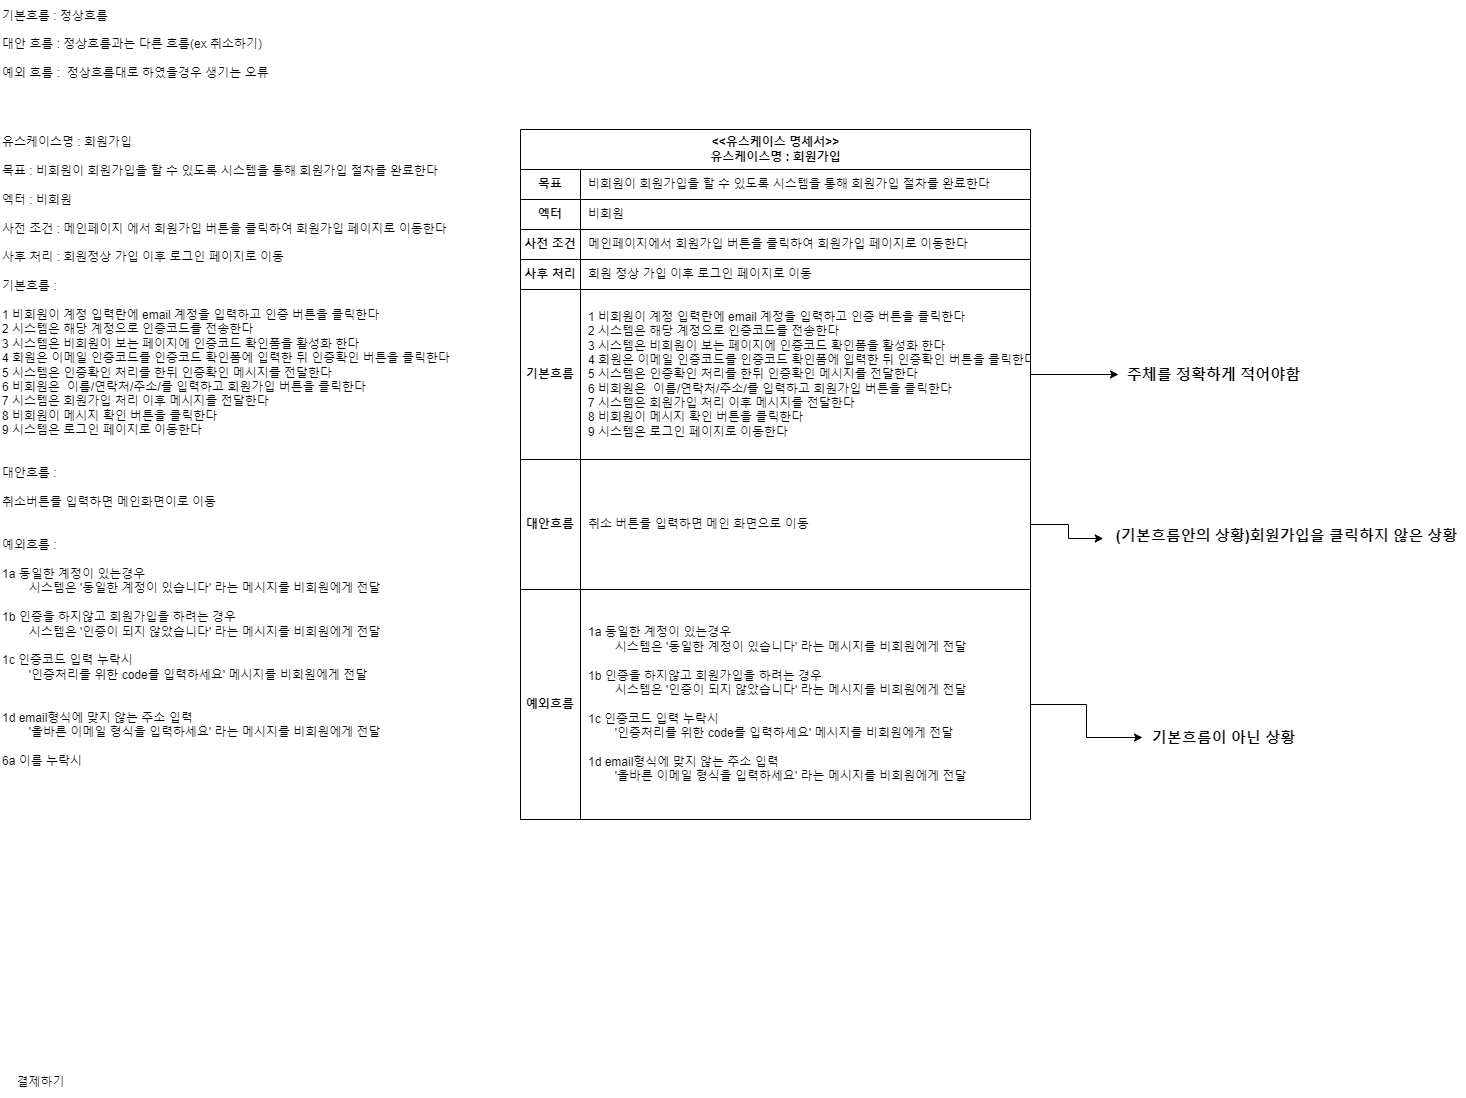

The diagram above was exported from draw.io. Its source (the exported page's mxGraphModel, read from the mxfile embedded in the PNG):
<mxGraphModel dx="2049" dy="2375" grid="0" gridSize="10" guides="1" tooltips="1" connect="1" arrows="1" fold="1" page="1" pageScale="1" pageWidth="827" pageHeight="1169" math="0" shadow="0">
  <root>
    <mxCell id="0" />
    <mxCell id="1" parent="0" />
    <mxCell id="cgBnffwwz1y63k7dSofq-1" value="유스케이스명 : 회원가입&lt;div&gt;&lt;br&gt;&lt;/div&gt;&lt;div&gt;목표 : 비회원이 회원가입을 할 수 있도록 시스템을 통해 회원가입 절차를 완료한다&lt;br&gt;&lt;div&gt;&lt;br&gt;&lt;/div&gt;&lt;/div&gt;&lt;div&gt;엑터 : 비회원&lt;/div&gt;&lt;div&gt;&lt;br&gt;&lt;/div&gt;&lt;div&gt;사전 조건 : 메인페이지 에서 회원가입 버튼을 클릭하여 회원가입 페이지로 이동한다&lt;/div&gt;&lt;div&gt;&lt;br&gt;&lt;/div&gt;&lt;div&gt;사후 처리 : 회원정상 가입 이후 로그인 페이지로 이동&lt;/div&gt;&lt;div&gt;&lt;br&gt;&lt;/div&gt;&lt;div&gt;기본흐름 :&amp;nbsp;&lt;/div&gt;&lt;div&gt;&lt;br&gt;&lt;/div&gt;&lt;div&gt;1 비회원이 계정 입력란에 email 계정을 입력하고 인증 버튼을 클릭한다&lt;/div&gt;&lt;div&gt;2 시스템은 해당 계정으로 인증코드를 전송한다&lt;/div&gt;&lt;div&gt;3 시스템은 비회원이 보는 페이지에 인증코드 확인폼을 활성화 한다&lt;/div&gt;&lt;div&gt;4 회원은 이메일 인증코드를 인증코드 확인폼에 입력한 뒤 인증확인 버튼을 클릭한다&lt;/div&gt;&lt;div&gt;5 시스템은 인증확인 처리를 한뒤 인증확인 메시지를 전달한다&lt;/div&gt;&lt;div&gt;6 비회원은&amp;nbsp; 이름/연락처/주소/를 입력하고 회원가입 버튼을 클릭한다&lt;/div&gt;&lt;div&gt;7 시스템은 회원가입 처리 이후 메시지를 전달한다&lt;/div&gt;&lt;div&gt;8 비회원이 메시지 확인 버튼을 클릭한다&lt;/div&gt;&lt;div&gt;9 시스템은 로그인 페이지로 이동한다&lt;/div&gt;&lt;div&gt;&lt;br&gt;&lt;/div&gt;&lt;div&gt;&lt;br&gt;&lt;/div&gt;&lt;div&gt;대안흐름 :&amp;nbsp;&lt;br&gt;&lt;/div&gt;&lt;div&gt;&lt;br&gt;&lt;/div&gt;&lt;div&gt;취소버튼를 입력하면 메인화면이로 이동&lt;br&gt;&lt;/div&gt;&lt;div&gt;&lt;br&gt;&lt;/div&gt;&lt;div&gt;&lt;br&gt;&lt;/div&gt;&lt;div&gt;예외흐름 :&amp;nbsp;&lt;/div&gt;&lt;div&gt;&lt;br&gt;&lt;/div&gt;&lt;div&gt;1a 동일한 계정이 있는경우&lt;/div&gt;&lt;div&gt;&lt;span style=&quot;white-space: pre;&quot;&gt;&#09;&lt;/span&gt;시스템은 '동일한 계정이 있습니다' 라는 메시지를 비회원에게 전달&lt;br&gt;&lt;/div&gt;&lt;div&gt;&lt;br&gt;&lt;/div&gt;&lt;div&gt;1b 인증을 하지않고 회원가입을 하려는 경우&lt;/div&gt;&lt;div&gt;&lt;span style=&quot;white-space: pre;&quot;&gt;&#09;&lt;/span&gt;시스템은 '인증이 되지 않았습니다' 라는 메시지를 비회원에게 전달&lt;br&gt;&lt;/div&gt;&lt;div&gt;&lt;br&gt;&lt;/div&gt;&lt;div&gt;1c 인증코드 입력 누락시&lt;br&gt;&lt;/div&gt;&lt;div&gt;&lt;span style=&quot;white-space: pre;&quot;&gt;&#09;&lt;/span&gt;'인증처리를 위한 code를 입력하세요' 메시지를 비회원에게 전달&lt;br&gt;&lt;/div&gt;&lt;div&gt;&lt;br&gt;&lt;/div&gt;&lt;div&gt;&lt;br&gt;&lt;/div&gt;&lt;div&gt;&lt;span style=&quot;background-color: initial;&quot;&gt;1d email형식에 맞지 않는 주소 입력&lt;/span&gt;&lt;br&gt;&lt;/div&gt;&lt;div&gt;&lt;span style=&quot;white-space: pre;&quot;&gt;&#09;&lt;/span&gt;'올바른 이메일 형식을 입력하세요' 라는 메시지를 비회원에게 전달&lt;br&gt;&lt;/div&gt;&lt;div&gt;&lt;br&gt;&lt;/div&gt;&lt;div&gt;6a 이름 누락시&lt;/div&gt;&lt;div&gt;&lt;br&gt;&lt;/div&gt;&lt;div&gt;&lt;br&gt;&lt;/div&gt;&lt;div&gt;&lt;br&gt;&lt;/div&gt;&lt;div&gt;&lt;span style=&quot;white-space: pre;&quot;&gt;&#09;&lt;/span&gt;&lt;br&gt;&lt;/div&gt;&lt;div&gt;&lt;br&gt;&lt;/div&gt;&lt;div&gt;&lt;br&gt;&lt;/div&gt;&lt;div&gt;&amp;nbsp;&lt;/div&gt;&lt;div&gt;&lt;br&gt;&lt;/div&gt;" style="text;html=1;align=left;verticalAlign=middle;resizable=0;points=[];autosize=1;strokeColor=none;fillColor=none;" parent="1" vertex="1">
      <mxGeometry x="30" y="-430" width="470" height="760" as="geometry" />
    </mxCell>
    <mxCell id="cgBnffwwz1y63k7dSofq-14" value="&lt;div&gt;&amp;lt;&amp;lt;유스케이스 명세서&amp;gt;&amp;gt;&lt;/div&gt;유스케이스명 : 회원가입" style="shape=table;startSize=40;container=1;collapsible=1;childLayout=tableLayout;fixedRows=1;rowLines=0;fontStyle=1;align=center;resizeLast=1;html=1;" parent="1" vertex="1">
      <mxGeometry x="550" y="-430" width="510" height="690" as="geometry" />
    </mxCell>
    <mxCell id="cgBnffwwz1y63k7dSofq-15" value="" style="shape=tableRow;horizontal=0;startSize=0;swimlaneHead=0;swimlaneBody=0;fillColor=none;collapsible=0;dropTarget=0;points=[[0,0.5],[1,0.5]];portConstraint=eastwest;top=0;left=0;right=0;bottom=1;strokeColor=default;verticalAlign=middle;fontStyle=0" parent="cgBnffwwz1y63k7dSofq-14" vertex="1">
      <mxGeometry y="40" width="510" height="30" as="geometry" />
    </mxCell>
    <mxCell id="cgBnffwwz1y63k7dSofq-16" value="목표" style="shape=partialRectangle;connectable=0;fillColor=none;top=0;left=0;bottom=0;right=0;fontStyle=1;overflow=hidden;whiteSpace=wrap;html=1;" parent="cgBnffwwz1y63k7dSofq-15" vertex="1">
      <mxGeometry width="60" height="30" as="geometry">
        <mxRectangle width="60" height="30" as="alternateBounds" />
      </mxGeometry>
    </mxCell>
    <mxCell id="cgBnffwwz1y63k7dSofq-17" value="&lt;span style=&quot;font-weight: 400; text-wrap: nowrap;&quot;&gt;비회원이 회원가입을 할 수 있도록 시스템을 통해 회원가입 절차를 완료한다&lt;/span&gt;" style="shape=partialRectangle;connectable=0;fillColor=none;top=0;left=0;bottom=0;right=0;align=left;spacingLeft=6;fontStyle=1;overflow=hidden;whiteSpace=wrap;html=1;" parent="cgBnffwwz1y63k7dSofq-15" vertex="1">
      <mxGeometry x="60" width="450" height="30" as="geometry">
        <mxRectangle width="450" height="30" as="alternateBounds" />
      </mxGeometry>
    </mxCell>
    <mxCell id="cgBnffwwz1y63k7dSofq-43" value="" style="shape=tableRow;horizontal=0;startSize=0;swimlaneHead=0;swimlaneBody=0;fillColor=none;collapsible=0;dropTarget=0;points=[[0,0.5],[1,0.5]];portConstraint=eastwest;top=0;left=0;right=0;bottom=1;" parent="cgBnffwwz1y63k7dSofq-14" vertex="1">
      <mxGeometry y="70" width="510" height="30" as="geometry" />
    </mxCell>
    <mxCell id="cgBnffwwz1y63k7dSofq-44" value="엑터" style="shape=partialRectangle;connectable=0;fillColor=none;top=0;left=0;bottom=0;right=0;fontStyle=1;overflow=hidden;whiteSpace=wrap;html=1;" parent="cgBnffwwz1y63k7dSofq-43" vertex="1">
      <mxGeometry width="60" height="30" as="geometry">
        <mxRectangle width="60" height="30" as="alternateBounds" />
      </mxGeometry>
    </mxCell>
    <mxCell id="cgBnffwwz1y63k7dSofq-45" value="비회원" style="shape=partialRectangle;connectable=0;fillColor=none;top=0;left=0;bottom=0;right=0;align=left;spacingLeft=6;fontStyle=0;overflow=hidden;whiteSpace=wrap;html=1;" parent="cgBnffwwz1y63k7dSofq-43" vertex="1">
      <mxGeometry x="60" width="450" height="30" as="geometry">
        <mxRectangle width="450" height="30" as="alternateBounds" />
      </mxGeometry>
    </mxCell>
    <mxCell id="cgBnffwwz1y63k7dSofq-46" value="" style="shape=tableRow;horizontal=0;startSize=0;swimlaneHead=0;swimlaneBody=0;fillColor=none;collapsible=0;dropTarget=0;points=[[0,0.5],[1,0.5]];portConstraint=eastwest;top=0;left=0;right=0;bottom=1;" parent="cgBnffwwz1y63k7dSofq-14" vertex="1">
      <mxGeometry y="100" width="510" height="30" as="geometry" />
    </mxCell>
    <mxCell id="cgBnffwwz1y63k7dSofq-47" value="사전 조건" style="shape=partialRectangle;connectable=0;fillColor=none;top=0;left=0;bottom=0;right=0;fontStyle=1;overflow=hidden;whiteSpace=wrap;html=1;" parent="cgBnffwwz1y63k7dSofq-46" vertex="1">
      <mxGeometry width="60" height="30" as="geometry">
        <mxRectangle width="60" height="30" as="alternateBounds" />
      </mxGeometry>
    </mxCell>
    <mxCell id="cgBnffwwz1y63k7dSofq-48" value="메인페이지에서 회원가입 버튼을 클릭하여 회원가입 페이지로 이동한다" style="shape=partialRectangle;connectable=0;fillColor=none;top=0;left=0;bottom=0;right=0;align=left;spacingLeft=6;fontStyle=0;overflow=hidden;whiteSpace=wrap;html=1;" parent="cgBnffwwz1y63k7dSofq-46" vertex="1">
      <mxGeometry x="60" width="450" height="30" as="geometry">
        <mxRectangle width="450" height="30" as="alternateBounds" />
      </mxGeometry>
    </mxCell>
    <mxCell id="554OEFwJq8ZsGmIAFbtf-1" value="" style="shape=tableRow;horizontal=0;startSize=0;swimlaneHead=0;swimlaneBody=0;fillColor=none;collapsible=0;dropTarget=0;points=[[0,0.5],[1,0.5]];portConstraint=eastwest;top=0;left=0;right=0;bottom=1;" parent="cgBnffwwz1y63k7dSofq-14" vertex="1">
      <mxGeometry y="130" width="510" height="30" as="geometry" />
    </mxCell>
    <mxCell id="554OEFwJq8ZsGmIAFbtf-2" value="사후 처리" style="shape=partialRectangle;connectable=0;fillColor=none;top=0;left=0;bottom=0;right=0;fontStyle=1;overflow=hidden;whiteSpace=wrap;html=1;" parent="554OEFwJq8ZsGmIAFbtf-1" vertex="1">
      <mxGeometry width="60" height="30" as="geometry">
        <mxRectangle width="60" height="30" as="alternateBounds" />
      </mxGeometry>
    </mxCell>
    <mxCell id="554OEFwJq8ZsGmIAFbtf-3" value="회원 정상 가입 이후 로그인 페이지로 이동" style="shape=partialRectangle;connectable=0;fillColor=none;top=0;left=0;bottom=0;right=0;align=left;spacingLeft=6;fontStyle=0;overflow=hidden;whiteSpace=wrap;html=1;" parent="554OEFwJq8ZsGmIAFbtf-1" vertex="1">
      <mxGeometry x="60" width="450" height="30" as="geometry">
        <mxRectangle width="450" height="30" as="alternateBounds" />
      </mxGeometry>
    </mxCell>
    <mxCell id="554OEFwJq8ZsGmIAFbtf-4" value="" style="shape=tableRow;horizontal=0;startSize=0;swimlaneHead=0;swimlaneBody=0;fillColor=none;collapsible=0;dropTarget=0;points=[[0,0.5],[1,0.5]];portConstraint=eastwest;top=0;left=0;right=0;bottom=1;" parent="cgBnffwwz1y63k7dSofq-14" vertex="1">
      <mxGeometry y="160" width="510" height="170" as="geometry" />
    </mxCell>
    <mxCell id="554OEFwJq8ZsGmIAFbtf-5" value="기본흐름" style="shape=partialRectangle;connectable=0;fillColor=none;top=0;left=0;bottom=0;right=0;fontStyle=1;overflow=hidden;whiteSpace=wrap;html=1;" parent="554OEFwJq8ZsGmIAFbtf-4" vertex="1">
      <mxGeometry width="60" height="170" as="geometry">
        <mxRectangle width="60" height="170" as="alternateBounds" />
      </mxGeometry>
    </mxCell>
    <mxCell id="554OEFwJq8ZsGmIAFbtf-6" value="&lt;div style=&quot;text-wrap: nowrap;&quot;&gt;&lt;div&gt;1 비회원이 계정 입력란에 email 계정을 입력하고 인증 버튼을 클릭한다&lt;/div&gt;&lt;div&gt;2 시스템은 해당 계정으로 인증코드를 전송한다&lt;/div&gt;&lt;div&gt;3 시스템은 비회원이 보는 페이지에 인증코드 확인폼을 활성화 한다&lt;/div&gt;&lt;div&gt;4 회원은 이메일 인증코드를 인증코드 확인폼에 입력한 뒤 인증확인 버튼을 클릭한다&lt;/div&gt;&lt;div&gt;5 시스템은 인증확인 처리를 한뒤 인증확인 메시지를 전달한다&lt;/div&gt;&lt;div&gt;6 비회원은&amp;nbsp; 이름/연락처/주소/를 입력하고 회원가입 버튼을 클릭한다&lt;/div&gt;&lt;div&gt;7 시스템은 회원가입 처리 이후 메시지를 전달한다&lt;/div&gt;&lt;div&gt;8 비회원이 메시지 확인 버튼을 클릭한다&lt;/div&gt;&lt;div&gt;9 시스템은 로그인 페이지로 이동한다&lt;/div&gt;&lt;/div&gt;" style="shape=partialRectangle;connectable=0;fillColor=none;top=0;left=0;bottom=0;right=0;align=left;spacingLeft=6;fontStyle=0;overflow=hidden;whiteSpace=wrap;html=1;" parent="554OEFwJq8ZsGmIAFbtf-4" vertex="1">
      <mxGeometry x="60" width="450" height="170" as="geometry">
        <mxRectangle width="450" height="170" as="alternateBounds" />
      </mxGeometry>
    </mxCell>
    <mxCell id="554OEFwJq8ZsGmIAFbtf-7" value="" style="shape=tableRow;horizontal=0;startSize=0;swimlaneHead=0;swimlaneBody=0;fillColor=none;collapsible=0;dropTarget=0;points=[[0,0.5],[1,0.5]];portConstraint=eastwest;top=0;left=0;right=0;bottom=1;" parent="cgBnffwwz1y63k7dSofq-14" vertex="1">
      <mxGeometry y="330" width="510" height="130" as="geometry" />
    </mxCell>
    <mxCell id="554OEFwJq8ZsGmIAFbtf-8" value="대안흐름" style="shape=partialRectangle;connectable=0;fillColor=none;top=0;left=0;bottom=0;right=0;fontStyle=1;overflow=hidden;whiteSpace=wrap;html=1;" parent="554OEFwJq8ZsGmIAFbtf-7" vertex="1">
      <mxGeometry width="60" height="130" as="geometry">
        <mxRectangle width="60" height="130" as="alternateBounds" />
      </mxGeometry>
    </mxCell>
    <mxCell id="554OEFwJq8ZsGmIAFbtf-9" value="&lt;div&gt;취소 버튼를 입력하면 메인 화면으로 이동&lt;/div&gt;" style="shape=partialRectangle;connectable=0;fillColor=none;top=0;left=0;bottom=0;right=0;align=left;spacingLeft=6;fontStyle=0;overflow=hidden;whiteSpace=wrap;html=1;" parent="554OEFwJq8ZsGmIAFbtf-7" vertex="1">
      <mxGeometry x="60" width="450" height="130" as="geometry">
        <mxRectangle width="450" height="130" as="alternateBounds" />
      </mxGeometry>
    </mxCell>
    <mxCell id="554OEFwJq8ZsGmIAFbtf-10" value="" style="shape=tableRow;horizontal=0;startSize=0;swimlaneHead=0;swimlaneBody=0;fillColor=none;collapsible=0;dropTarget=0;points=[[0,0.5],[1,0.5]];portConstraint=eastwest;top=0;left=0;right=0;bottom=1;" parent="cgBnffwwz1y63k7dSofq-14" vertex="1">
      <mxGeometry y="460" width="510" height="230" as="geometry" />
    </mxCell>
    <mxCell id="554OEFwJq8ZsGmIAFbtf-11" value="예외흐름" style="shape=partialRectangle;connectable=0;fillColor=none;top=0;left=0;bottom=0;right=0;fontStyle=1;overflow=hidden;whiteSpace=wrap;html=1;" parent="554OEFwJq8ZsGmIAFbtf-10" vertex="1">
      <mxGeometry width="60" height="230" as="geometry">
        <mxRectangle width="60" height="230" as="alternateBounds" />
      </mxGeometry>
    </mxCell>
    <mxCell id="554OEFwJq8ZsGmIAFbtf-12" value="&lt;div style=&quot;text-wrap: nowrap;&quot;&gt;1a 동일한 계정이 있는경우&lt;/div&gt;&lt;div style=&quot;text-wrap: nowrap;&quot;&gt;&lt;span style=&quot;white-space-collapse: preserve;&quot;&gt;&#09;&lt;/span&gt;시스템은 '동일한 계정이 있습니다' 라는 메시지를 비회원에게 전달&lt;br&gt;&lt;/div&gt;&lt;div style=&quot;text-wrap: nowrap;&quot;&gt;&lt;br&gt;&lt;/div&gt;&lt;div style=&quot;text-wrap: nowrap;&quot;&gt;1b 인증을 하지않고 회원가입을 하려는 경우&lt;/div&gt;&lt;div style=&quot;text-wrap: nowrap;&quot;&gt;&lt;span style=&quot;white-space-collapse: preserve;&quot;&gt;&#09;&lt;/span&gt;시스템은 '인증이 되지 않았습니다' 라는 메시지를 비회원에게 전달&lt;br&gt;&lt;/div&gt;&lt;div style=&quot;text-wrap: nowrap;&quot;&gt;&lt;br&gt;&lt;/div&gt;&lt;div style=&quot;text-wrap: nowrap;&quot;&gt;1c 인증코드 입력 누락시&lt;br&gt;&lt;/div&gt;&lt;div style=&quot;text-wrap: nowrap;&quot;&gt;&lt;span style=&quot;white-space-collapse: preserve;&quot;&gt;&#09;&lt;/span&gt;'인증처리를 위한 code를 입력하세요' 메시지를 비회원에게 전달&lt;br&gt;&lt;/div&gt;&lt;div style=&quot;text-wrap: nowrap;&quot;&gt;&lt;br&gt;&lt;/div&gt;&lt;div style=&quot;text-wrap: nowrap;&quot;&gt;&lt;span style=&quot;background-color: initial;&quot;&gt;1d email형식에 맞지 않는 주소 입력&lt;/span&gt;&lt;br&gt;&lt;/div&gt;&lt;div style=&quot;text-wrap: nowrap;&quot;&gt;&lt;span style=&quot;white-space-collapse: preserve;&quot;&gt;&#09;&lt;/span&gt;'올바른 이메일 형식을 입력하세요' 라는 메시지를 비회원에게 전달&lt;/div&gt;" style="shape=partialRectangle;connectable=0;fillColor=none;top=0;left=0;bottom=0;right=0;align=left;spacingLeft=6;fontStyle=0;overflow=hidden;whiteSpace=wrap;html=1;" parent="554OEFwJq8ZsGmIAFbtf-10" vertex="1">
      <mxGeometry x="60" width="450" height="230" as="geometry">
        <mxRectangle width="450" height="230" as="alternateBounds" />
      </mxGeometry>
    </mxCell>
    <mxCell id="cgBnffwwz1y63k7dSofq-42" value="기본흐름 : 정상흐름&lt;div&gt;&lt;br&gt;&lt;div&gt;대안 흐름 : 정상흐름과는 다른 흐름(ex 취소하기)&lt;/div&gt;&lt;div&gt;&lt;br&gt;&lt;/div&gt;&lt;div&gt;예외 흐름 :&amp;nbsp; 정상흐름대로 하였을경우 생기는 오류&lt;/div&gt;&lt;/div&gt;" style="text;html=1;align=left;verticalAlign=middle;resizable=0;points=[];autosize=1;strokeColor=none;fillColor=none;" parent="1" vertex="1">
      <mxGeometry x="30" y="-560" width="290" height="90" as="geometry" />
    </mxCell>
    <mxCell id="XcRl26OEbrUWVap5_HBS-1" value="결제하기" style="text;html=1;align=center;verticalAlign=middle;resizable=0;points=[];autosize=1;strokeColor=none;fillColor=none;" parent="1" vertex="1">
      <mxGeometry x="35" y="508" width="70" height="30" as="geometry" />
    </mxCell>
    <mxCell id="ybBhxDZvm31LmluZY8wf-2" value="&lt;b&gt;&lt;font style=&quot;font-size: 15px;&quot;&gt;(기본흐름안의 상황)회원가입을 클릭하지 않은 상황&lt;/font&gt;&lt;/b&gt;" style="text;html=1;align=center;verticalAlign=middle;resizable=0;points=[];autosize=1;strokeColor=none;fillColor=none;" parent="1" vertex="1">
      <mxGeometry x="1136" y="-39" width="360" height="30" as="geometry" />
    </mxCell>
    <mxCell id="ybBhxDZvm31LmluZY8wf-3" value="&lt;b&gt;&lt;font style=&quot;font-size: 15px;&quot;&gt;기본흐름이 아닌 상황&lt;/font&gt;&lt;/b&gt;" style="text;html=1;align=center;verticalAlign=middle;resizable=0;points=[];autosize=1;strokeColor=none;fillColor=none;" parent="1" vertex="1">
      <mxGeometry x="1172" y="163" width="161" height="30" as="geometry" />
    </mxCell>
    <mxCell id="ybBhxDZvm31LmluZY8wf-4" value="&lt;b&gt;&lt;font style=&quot;font-size: 15px;&quot;&gt;주체를 정확하게 적어야함&lt;/font&gt;&lt;/b&gt;" style="text;html=1;align=center;verticalAlign=middle;resizable=0;points=[];autosize=1;strokeColor=none;fillColor=none;" parent="1" vertex="1">
      <mxGeometry x="1148" y="-200" width="191" height="30" as="geometry" />
    </mxCell>
    <mxCell id="ybBhxDZvm31LmluZY8wf-5" style="edgeStyle=orthogonalEdgeStyle;rounded=0;orthogonalLoop=1;jettySize=auto;html=1;" parent="1" source="554OEFwJq8ZsGmIAFbtf-4" target="ybBhxDZvm31LmluZY8wf-4" edge="1">
      <mxGeometry relative="1" as="geometry" />
    </mxCell>
    <mxCell id="ybBhxDZvm31LmluZY8wf-6" style="edgeStyle=orthogonalEdgeStyle;rounded=0;orthogonalLoop=1;jettySize=auto;html=1;entryX=-0.009;entryY=0.6;entryDx=0;entryDy=0;entryPerimeter=0;" parent="1" source="554OEFwJq8ZsGmIAFbtf-7" target="ybBhxDZvm31LmluZY8wf-2" edge="1">
      <mxGeometry relative="1" as="geometry" />
    </mxCell>
    <mxCell id="ybBhxDZvm31LmluZY8wf-7" style="edgeStyle=orthogonalEdgeStyle;rounded=0;orthogonalLoop=1;jettySize=auto;html=1;" parent="1" source="554OEFwJq8ZsGmIAFbtf-10" target="ybBhxDZvm31LmluZY8wf-3" edge="1">
      <mxGeometry relative="1" as="geometry" />
    </mxCell>
  </root>
</mxGraphModel>